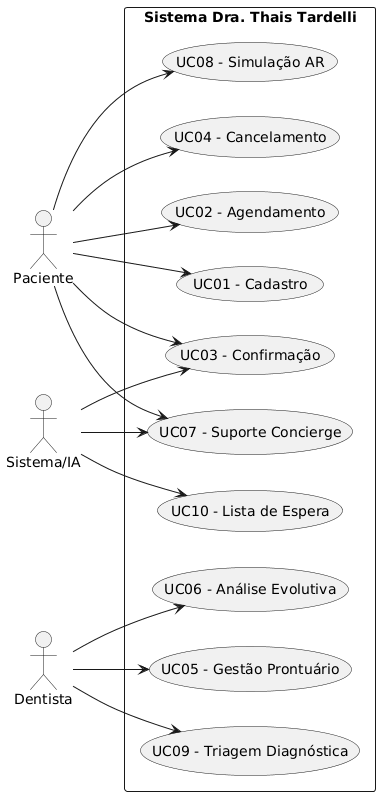

The diagram above was rendered by PlantUML. Its source (embedded in the PNG):
@startuml
left to right direction
actor "Paciente" as P
actor "Dentista" as D
actor "Sistema/IA" as S

rectangle "Sistema Dra. Thais Tardelli" {
  (UC01 - Cadastro) as UC01
  (UC02 - Agendamento) as UC02
  (UC03 - Confirmação) as UC03
  (UC04 - Cancelamento) as UC04
  (UC08 - Simulação AR) as UC08
  (UC10 - Lista de Espera) as UC10
  
  (UC05 - Gestão Prontuário) as UC05
  (UC06 - Análise Evolutiva) as UC06
  (UC09 - Triagem Diagnóstica) as UC09
  
  (UC07 - Suporte Concierge) as UC07
}

P --> UC01
P --> UC02
P --> UC03
P --> UC04
P --> UC08
P --> UC07

D --> UC05
D --> UC06
D --> UC09

S --> UC03
S --> UC07
S --> UC10
@enduml